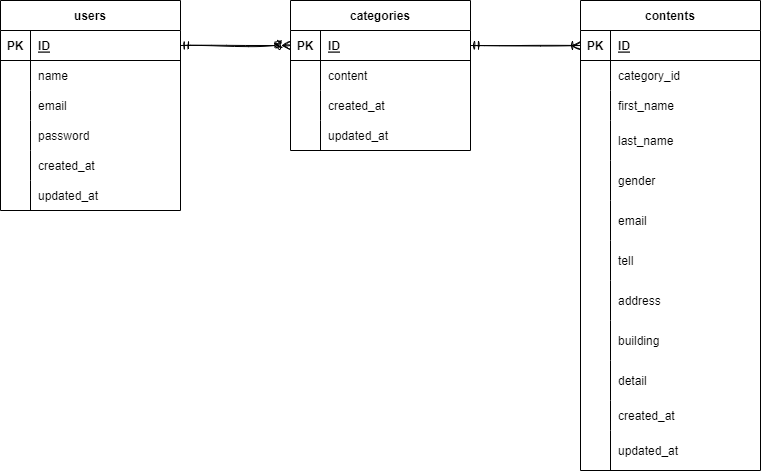

The diagram above was exported from draw.io. Its source (the exported page's mxGraphModel, read from the mxfile embedded in the PNG):
<mxGraphModel dx="1127" dy="801" grid="1" gridSize="10" guides="1" tooltips="1" connect="1" arrows="1" fold="1" page="1" pageScale="1" pageWidth="827" pageHeight="1169" math="0" shadow="0">
  <root>
    <mxCell id="0" />
    <object label="会員" id="5">
      <mxCell style="" parent="0" />
    </object>
    <mxCell id="7" value="users" style="shape=table;startSize=30;container=1;collapsible=1;childLayout=tableLayout;fixedRows=1;rowLines=0;fontStyle=1;align=center;resizeLast=1;" parent="5" vertex="1">
      <mxGeometry x="20" y="120" width="180" height="210" as="geometry" />
    </mxCell>
    <mxCell id="8" value="" style="shape=tableRow;horizontal=0;startSize=0;swimlaneHead=0;swimlaneBody=0;fillColor=none;collapsible=0;dropTarget=0;points=[[0,0.5],[1,0.5]];portConstraint=eastwest;top=0;left=0;right=0;bottom=1;" parent="7" vertex="1">
      <mxGeometry y="30" width="180" height="30" as="geometry" />
    </mxCell>
    <mxCell id="9" value="PK" style="shape=partialRectangle;connectable=0;fillColor=none;top=0;left=0;bottom=0;right=0;fontStyle=1;overflow=hidden;" parent="8" vertex="1">
      <mxGeometry width="30" height="30" as="geometry">
        <mxRectangle width="30" height="30" as="alternateBounds" />
      </mxGeometry>
    </mxCell>
    <mxCell id="10" value="ID" style="shape=partialRectangle;connectable=0;fillColor=none;top=0;left=0;bottom=0;right=0;align=left;spacingLeft=6;fontStyle=5;overflow=hidden;" parent="8" vertex="1">
      <mxGeometry x="30" width="150" height="30" as="geometry">
        <mxRectangle width="150" height="30" as="alternateBounds" />
      </mxGeometry>
    </mxCell>
    <mxCell id="11" value="" style="shape=tableRow;horizontal=0;startSize=0;swimlaneHead=0;swimlaneBody=0;fillColor=none;collapsible=0;dropTarget=0;points=[[0,0.5],[1,0.5]];portConstraint=eastwest;top=0;left=0;right=0;bottom=0;" parent="7" vertex="1">
      <mxGeometry y="60" width="180" height="30" as="geometry" />
    </mxCell>
    <mxCell id="12" value="" style="shape=partialRectangle;connectable=0;fillColor=none;top=0;left=0;bottom=0;right=0;editable=1;overflow=hidden;" parent="11" vertex="1">
      <mxGeometry width="30" height="30" as="geometry">
        <mxRectangle width="30" height="30" as="alternateBounds" />
      </mxGeometry>
    </mxCell>
    <mxCell id="13" value="name    " style="shape=partialRectangle;connectable=0;fillColor=none;top=0;left=0;bottom=0;right=0;align=left;spacingLeft=6;overflow=hidden;" parent="11" vertex="1">
      <mxGeometry x="30" width="150" height="30" as="geometry">
        <mxRectangle width="150" height="30" as="alternateBounds" />
      </mxGeometry>
    </mxCell>
    <mxCell id="14" value="" style="shape=tableRow;horizontal=0;startSize=0;swimlaneHead=0;swimlaneBody=0;fillColor=none;collapsible=0;dropTarget=0;points=[[0,0.5],[1,0.5]];portConstraint=eastwest;top=0;left=0;right=0;bottom=0;" parent="7" vertex="1">
      <mxGeometry y="90" width="180" height="30" as="geometry" />
    </mxCell>
    <mxCell id="15" value="" style="shape=partialRectangle;connectable=0;fillColor=none;top=0;left=0;bottom=0;right=0;editable=1;overflow=hidden;" parent="14" vertex="1">
      <mxGeometry width="30" height="30" as="geometry">
        <mxRectangle width="30" height="30" as="alternateBounds" />
      </mxGeometry>
    </mxCell>
    <mxCell id="16" value="email" style="shape=partialRectangle;connectable=0;fillColor=none;top=0;left=0;bottom=0;right=0;align=left;spacingLeft=6;overflow=hidden;" parent="14" vertex="1">
      <mxGeometry x="30" width="150" height="30" as="geometry">
        <mxRectangle width="150" height="30" as="alternateBounds" />
      </mxGeometry>
    </mxCell>
    <mxCell id="17" value="" style="shape=tableRow;horizontal=0;startSize=0;swimlaneHead=0;swimlaneBody=0;fillColor=none;collapsible=0;dropTarget=0;points=[[0,0.5],[1,0.5]];portConstraint=eastwest;top=0;left=0;right=0;bottom=0;" parent="7" vertex="1">
      <mxGeometry y="120" width="180" height="30" as="geometry" />
    </mxCell>
    <mxCell id="18" value="" style="shape=partialRectangle;connectable=0;fillColor=none;top=0;left=0;bottom=0;right=0;editable=1;overflow=hidden;" parent="17" vertex="1">
      <mxGeometry width="30" height="30" as="geometry">
        <mxRectangle width="30" height="30" as="alternateBounds" />
      </mxGeometry>
    </mxCell>
    <mxCell id="19" value="password" style="shape=partialRectangle;connectable=0;fillColor=none;top=0;left=0;bottom=0;right=0;align=left;spacingLeft=6;overflow=hidden;" parent="17" vertex="1">
      <mxGeometry x="30" width="150" height="30" as="geometry">
        <mxRectangle width="150" height="30" as="alternateBounds" />
      </mxGeometry>
    </mxCell>
    <mxCell id="49" value="" style="shape=tableRow;horizontal=0;startSize=0;swimlaneHead=0;swimlaneBody=0;fillColor=none;collapsible=0;dropTarget=0;points=[[0,0.5],[1,0.5]];portConstraint=eastwest;top=0;left=0;right=0;bottom=0;" parent="7" vertex="1">
      <mxGeometry y="150" width="180" height="30" as="geometry" />
    </mxCell>
    <mxCell id="50" value="" style="shape=partialRectangle;connectable=0;fillColor=none;top=0;left=0;bottom=0;right=0;editable=1;overflow=hidden;" parent="49" vertex="1">
      <mxGeometry width="30" height="30" as="geometry">
        <mxRectangle width="30" height="30" as="alternateBounds" />
      </mxGeometry>
    </mxCell>
    <mxCell id="51" value="created_at" style="shape=partialRectangle;connectable=0;fillColor=none;top=0;left=0;bottom=0;right=0;align=left;spacingLeft=6;overflow=hidden;" parent="49" vertex="1">
      <mxGeometry x="30" width="150" height="30" as="geometry">
        <mxRectangle width="150" height="30" as="alternateBounds" />
      </mxGeometry>
    </mxCell>
    <mxCell id="62" style="shape=tableRow;horizontal=0;startSize=0;swimlaneHead=0;swimlaneBody=0;fillColor=none;collapsible=0;dropTarget=0;points=[[0,0.5],[1,0.5]];portConstraint=eastwest;top=0;left=0;right=0;bottom=0;" vertex="1" parent="7">
      <mxGeometry y="180" width="180" height="30" as="geometry" />
    </mxCell>
    <mxCell id="63" style="shape=partialRectangle;connectable=0;fillColor=none;top=0;left=0;bottom=0;right=0;editable=1;overflow=hidden;" vertex="1" parent="62">
      <mxGeometry width="30" height="30" as="geometry">
        <mxRectangle width="30" height="30" as="alternateBounds" />
      </mxGeometry>
    </mxCell>
    <mxCell id="64" value="updated_at" style="shape=partialRectangle;connectable=0;fillColor=none;top=0;left=0;bottom=0;right=0;align=left;spacingLeft=6;overflow=hidden;" vertex="1" parent="62">
      <mxGeometry x="30" width="150" height="30" as="geometry">
        <mxRectangle width="150" height="30" as="alternateBounds" />
      </mxGeometry>
    </mxCell>
    <mxCell id="20" value="categories" style="shape=table;startSize=30;container=1;collapsible=1;childLayout=tableLayout;fixedRows=1;rowLines=0;fontStyle=1;align=center;resizeLast=1;" parent="5" vertex="1">
      <mxGeometry x="310" y="120" width="180" height="150" as="geometry" />
    </mxCell>
    <mxCell id="21" value="" style="shape=tableRow;horizontal=0;startSize=0;swimlaneHead=0;swimlaneBody=0;fillColor=none;collapsible=0;dropTarget=0;points=[[0,0.5],[1,0.5]];portConstraint=eastwest;top=0;left=0;right=0;bottom=1;" parent="20" vertex="1">
      <mxGeometry y="30" width="180" height="30" as="geometry" />
    </mxCell>
    <mxCell id="22" value="PK" style="shape=partialRectangle;connectable=0;fillColor=none;top=0;left=0;bottom=0;right=0;fontStyle=1;overflow=hidden;" parent="21" vertex="1">
      <mxGeometry width="30" height="30" as="geometry">
        <mxRectangle width="30" height="30" as="alternateBounds" />
      </mxGeometry>
    </mxCell>
    <mxCell id="23" value="ID" style="shape=partialRectangle;connectable=0;fillColor=none;top=0;left=0;bottom=0;right=0;align=left;spacingLeft=6;fontStyle=5;overflow=hidden;" parent="21" vertex="1">
      <mxGeometry x="30" width="150" height="30" as="geometry">
        <mxRectangle width="150" height="30" as="alternateBounds" />
      </mxGeometry>
    </mxCell>
    <mxCell id="24" value="" style="shape=tableRow;horizontal=0;startSize=0;swimlaneHead=0;swimlaneBody=0;fillColor=none;collapsible=0;dropTarget=0;points=[[0,0.5],[1,0.5]];portConstraint=eastwest;top=0;left=0;right=0;bottom=0;" parent="20" vertex="1">
      <mxGeometry y="60" width="180" height="30" as="geometry" />
    </mxCell>
    <mxCell id="25" value="" style="shape=partialRectangle;connectable=0;fillColor=none;top=0;left=0;bottom=0;right=0;editable=1;overflow=hidden;" parent="24" vertex="1">
      <mxGeometry width="30" height="30" as="geometry">
        <mxRectangle width="30" height="30" as="alternateBounds" />
      </mxGeometry>
    </mxCell>
    <mxCell id="26" value="content" style="shape=partialRectangle;connectable=0;fillColor=none;top=0;left=0;bottom=0;right=0;align=left;spacingLeft=6;overflow=hidden;" parent="24" vertex="1">
      <mxGeometry x="30" width="150" height="30" as="geometry">
        <mxRectangle width="150" height="30" as="alternateBounds" />
      </mxGeometry>
    </mxCell>
    <mxCell id="27" value="" style="shape=tableRow;horizontal=0;startSize=0;swimlaneHead=0;swimlaneBody=0;fillColor=none;collapsible=0;dropTarget=0;points=[[0,0.5],[1,0.5]];portConstraint=eastwest;top=0;left=0;right=0;bottom=0;" parent="20" vertex="1">
      <mxGeometry y="90" width="180" height="30" as="geometry" />
    </mxCell>
    <mxCell id="28" value="" style="shape=partialRectangle;connectable=0;fillColor=none;top=0;left=0;bottom=0;right=0;editable=1;overflow=hidden;" parent="27" vertex="1">
      <mxGeometry width="30" height="30" as="geometry">
        <mxRectangle width="30" height="30" as="alternateBounds" />
      </mxGeometry>
    </mxCell>
    <mxCell id="29" value="created_at" style="shape=partialRectangle;connectable=0;fillColor=none;top=0;left=0;bottom=0;right=0;align=left;spacingLeft=6;overflow=hidden;" parent="27" vertex="1">
      <mxGeometry x="30" width="150" height="30" as="geometry">
        <mxRectangle width="150" height="30" as="alternateBounds" />
      </mxGeometry>
    </mxCell>
    <mxCell id="30" value="" style="shape=tableRow;horizontal=0;startSize=0;swimlaneHead=0;swimlaneBody=0;fillColor=none;collapsible=0;dropTarget=0;points=[[0,0.5],[1,0.5]];portConstraint=eastwest;top=0;left=0;right=0;bottom=0;" parent="20" vertex="1">
      <mxGeometry y="120" width="180" height="30" as="geometry" />
    </mxCell>
    <mxCell id="31" value="" style="shape=partialRectangle;connectable=0;fillColor=none;top=0;left=0;bottom=0;right=0;editable=1;overflow=hidden;" parent="30" vertex="1">
      <mxGeometry width="30" height="30" as="geometry">
        <mxRectangle width="30" height="30" as="alternateBounds" />
      </mxGeometry>
    </mxCell>
    <mxCell id="32" value="updated_at" style="shape=partialRectangle;connectable=0;fillColor=none;top=0;left=0;bottom=0;right=0;align=left;spacingLeft=6;overflow=hidden;" parent="30" vertex="1">
      <mxGeometry x="30" width="150" height="30" as="geometry">
        <mxRectangle width="150" height="30" as="alternateBounds" />
      </mxGeometry>
    </mxCell>
    <mxCell id="65" value="contents" style="shape=table;startSize=30;container=1;collapsible=1;childLayout=tableLayout;fixedRows=1;rowLines=0;fontStyle=1;align=center;resizeLast=1;" vertex="1" parent="5">
      <mxGeometry x="600" y="120" width="180" height="470" as="geometry" />
    </mxCell>
    <mxCell id="66" value="" style="shape=tableRow;horizontal=0;startSize=0;swimlaneHead=0;swimlaneBody=0;fillColor=none;collapsible=0;dropTarget=0;points=[[0,0.5],[1,0.5]];portConstraint=eastwest;top=0;left=0;right=0;bottom=1;" vertex="1" parent="65">
      <mxGeometry y="30" width="180" height="30" as="geometry" />
    </mxCell>
    <mxCell id="67" value="PK" style="shape=partialRectangle;connectable=0;fillColor=none;top=0;left=0;bottom=0;right=0;fontStyle=1;overflow=hidden;" vertex="1" parent="66">
      <mxGeometry width="30" height="30" as="geometry">
        <mxRectangle width="30" height="30" as="alternateBounds" />
      </mxGeometry>
    </mxCell>
    <mxCell id="68" value="ID" style="shape=partialRectangle;connectable=0;fillColor=none;top=0;left=0;bottom=0;right=0;align=left;spacingLeft=6;fontStyle=5;overflow=hidden;" vertex="1" parent="66">
      <mxGeometry x="30" width="150" height="30" as="geometry">
        <mxRectangle width="150" height="30" as="alternateBounds" />
      </mxGeometry>
    </mxCell>
    <mxCell id="69" value="" style="shape=tableRow;horizontal=0;startSize=0;swimlaneHead=0;swimlaneBody=0;fillColor=none;collapsible=0;dropTarget=0;points=[[0,0.5],[1,0.5]];portConstraint=eastwest;top=0;left=0;right=0;bottom=0;" vertex="1" parent="65">
      <mxGeometry y="60" width="180" height="30" as="geometry" />
    </mxCell>
    <mxCell id="70" value="" style="shape=partialRectangle;connectable=0;fillColor=none;top=0;left=0;bottom=0;right=0;editable=1;overflow=hidden;" vertex="1" parent="69">
      <mxGeometry width="30" height="30" as="geometry">
        <mxRectangle width="30" height="30" as="alternateBounds" />
      </mxGeometry>
    </mxCell>
    <mxCell id="71" value="category_id" style="shape=partialRectangle;connectable=0;fillColor=none;top=0;left=0;bottom=0;right=0;align=left;spacingLeft=6;overflow=hidden;" vertex="1" parent="69">
      <mxGeometry x="30" width="150" height="30" as="geometry">
        <mxRectangle width="150" height="30" as="alternateBounds" />
      </mxGeometry>
    </mxCell>
    <mxCell id="72" value="" style="shape=tableRow;horizontal=0;startSize=0;swimlaneHead=0;swimlaneBody=0;fillColor=none;collapsible=0;dropTarget=0;points=[[0,0.5],[1,0.5]];portConstraint=eastwest;top=0;left=0;right=0;bottom=0;" vertex="1" parent="65">
      <mxGeometry y="90" width="180" height="30" as="geometry" />
    </mxCell>
    <mxCell id="73" value="" style="shape=partialRectangle;connectable=0;fillColor=none;top=0;left=0;bottom=0;right=0;editable=1;overflow=hidden;" vertex="1" parent="72">
      <mxGeometry width="30" height="30" as="geometry">
        <mxRectangle width="30" height="30" as="alternateBounds" />
      </mxGeometry>
    </mxCell>
    <mxCell id="74" value="first_name" style="shape=partialRectangle;connectable=0;fillColor=none;top=0;left=0;bottom=0;right=0;align=left;spacingLeft=6;overflow=hidden;" vertex="1" parent="72">
      <mxGeometry x="30" width="150" height="30" as="geometry">
        <mxRectangle width="150" height="30" as="alternateBounds" />
      </mxGeometry>
    </mxCell>
    <mxCell id="78" value="" style="shape=tableRow;horizontal=0;startSize=0;swimlaneHead=0;swimlaneBody=0;fillColor=none;collapsible=0;dropTarget=0;points=[[0,0.5],[1,0.5]];portConstraint=eastwest;top=0;left=0;right=0;bottom=0;" vertex="1" parent="65">
      <mxGeometry y="120" width="180" height="40" as="geometry" />
    </mxCell>
    <mxCell id="79" value="" style="shape=partialRectangle;connectable=0;fillColor=none;top=0;left=0;bottom=0;right=0;editable=1;overflow=hidden;" vertex="1" parent="78">
      <mxGeometry width="30" height="40" as="geometry">
        <mxRectangle width="30" height="40" as="alternateBounds" />
      </mxGeometry>
    </mxCell>
    <mxCell id="80" value="last_name" style="shape=partialRectangle;connectable=0;fillColor=none;top=0;left=0;bottom=0;right=0;align=left;spacingLeft=6;overflow=hidden;" vertex="1" parent="78">
      <mxGeometry x="30" width="150" height="40" as="geometry">
        <mxRectangle width="150" height="40" as="alternateBounds" />
      </mxGeometry>
    </mxCell>
    <mxCell id="81" style="shape=tableRow;horizontal=0;startSize=0;swimlaneHead=0;swimlaneBody=0;fillColor=none;collapsible=0;dropTarget=0;points=[[0,0.5],[1,0.5]];portConstraint=eastwest;top=0;left=0;right=0;bottom=0;" vertex="1" parent="65">
      <mxGeometry y="160" width="180" height="40" as="geometry" />
    </mxCell>
    <mxCell id="82" style="shape=partialRectangle;connectable=0;fillColor=none;top=0;left=0;bottom=0;right=0;editable=1;overflow=hidden;" vertex="1" parent="81">
      <mxGeometry width="30" height="40" as="geometry">
        <mxRectangle width="30" height="40" as="alternateBounds" />
      </mxGeometry>
    </mxCell>
    <mxCell id="83" value="gender" style="shape=partialRectangle;connectable=0;fillColor=none;top=0;left=0;bottom=0;right=0;align=left;spacingLeft=6;overflow=hidden;" vertex="1" parent="81">
      <mxGeometry x="30" width="150" height="40" as="geometry">
        <mxRectangle width="150" height="40" as="alternateBounds" />
      </mxGeometry>
    </mxCell>
    <mxCell id="84" style="shape=tableRow;horizontal=0;startSize=0;swimlaneHead=0;swimlaneBody=0;fillColor=none;collapsible=0;dropTarget=0;points=[[0,0.5],[1,0.5]];portConstraint=eastwest;top=0;left=0;right=0;bottom=0;" vertex="1" parent="65">
      <mxGeometry y="200" width="180" height="40" as="geometry" />
    </mxCell>
    <mxCell id="85" style="shape=partialRectangle;connectable=0;fillColor=none;top=0;left=0;bottom=0;right=0;editable=1;overflow=hidden;" vertex="1" parent="84">
      <mxGeometry width="30" height="40" as="geometry">
        <mxRectangle width="30" height="40" as="alternateBounds" />
      </mxGeometry>
    </mxCell>
    <mxCell id="86" value="email" style="shape=partialRectangle;connectable=0;fillColor=none;top=0;left=0;bottom=0;right=0;align=left;spacingLeft=6;overflow=hidden;" vertex="1" parent="84">
      <mxGeometry x="30" width="150" height="40" as="geometry">
        <mxRectangle width="150" height="40" as="alternateBounds" />
      </mxGeometry>
    </mxCell>
    <mxCell id="87" style="shape=tableRow;horizontal=0;startSize=0;swimlaneHead=0;swimlaneBody=0;fillColor=none;collapsible=0;dropTarget=0;points=[[0,0.5],[1,0.5]];portConstraint=eastwest;top=0;left=0;right=0;bottom=0;" vertex="1" parent="65">
      <mxGeometry y="240" width="180" height="40" as="geometry" />
    </mxCell>
    <mxCell id="88" style="shape=partialRectangle;connectable=0;fillColor=none;top=0;left=0;bottom=0;right=0;editable=1;overflow=hidden;" vertex="1" parent="87">
      <mxGeometry width="30" height="40" as="geometry">
        <mxRectangle width="30" height="40" as="alternateBounds" />
      </mxGeometry>
    </mxCell>
    <mxCell id="89" value="tell" style="shape=partialRectangle;connectable=0;fillColor=none;top=0;left=0;bottom=0;right=0;align=left;spacingLeft=6;overflow=hidden;" vertex="1" parent="87">
      <mxGeometry x="30" width="150" height="40" as="geometry">
        <mxRectangle width="150" height="40" as="alternateBounds" />
      </mxGeometry>
    </mxCell>
    <mxCell id="97" style="shape=tableRow;horizontal=0;startSize=0;swimlaneHead=0;swimlaneBody=0;fillColor=none;collapsible=0;dropTarget=0;points=[[0,0.5],[1,0.5]];portConstraint=eastwest;top=0;left=0;right=0;bottom=0;" vertex="1" parent="65">
      <mxGeometry y="280" width="180" height="40" as="geometry" />
    </mxCell>
    <mxCell id="98" style="shape=partialRectangle;connectable=0;fillColor=none;top=0;left=0;bottom=0;right=0;editable=1;overflow=hidden;" vertex="1" parent="97">
      <mxGeometry width="30" height="40" as="geometry">
        <mxRectangle width="30" height="40" as="alternateBounds" />
      </mxGeometry>
    </mxCell>
    <mxCell id="99" value="address" style="shape=partialRectangle;connectable=0;fillColor=none;top=0;left=0;bottom=0;right=0;align=left;spacingLeft=6;overflow=hidden;" vertex="1" parent="97">
      <mxGeometry x="30" width="150" height="40" as="geometry">
        <mxRectangle width="150" height="40" as="alternateBounds" />
      </mxGeometry>
    </mxCell>
    <mxCell id="90" style="shape=tableRow;horizontal=0;startSize=0;swimlaneHead=0;swimlaneBody=0;fillColor=none;collapsible=0;dropTarget=0;points=[[0,0.5],[1,0.5]];portConstraint=eastwest;top=0;left=0;right=0;bottom=0;" vertex="1" parent="65">
      <mxGeometry y="320" width="180" height="40" as="geometry" />
    </mxCell>
    <mxCell id="91" style="shape=partialRectangle;connectable=0;fillColor=none;top=0;left=0;bottom=0;right=0;editable=1;overflow=hidden;" vertex="1" parent="90">
      <mxGeometry width="30" height="40" as="geometry">
        <mxRectangle width="30" height="40" as="alternateBounds" />
      </mxGeometry>
    </mxCell>
    <mxCell id="92" value="building" style="shape=partialRectangle;connectable=0;fillColor=none;top=0;left=0;bottom=0;right=0;align=left;spacingLeft=6;overflow=hidden;" vertex="1" parent="90">
      <mxGeometry x="30" width="150" height="40" as="geometry">
        <mxRectangle width="150" height="40" as="alternateBounds" />
      </mxGeometry>
    </mxCell>
    <mxCell id="93" style="shape=tableRow;horizontal=0;startSize=0;swimlaneHead=0;swimlaneBody=0;fillColor=none;collapsible=0;dropTarget=0;points=[[0,0.5],[1,0.5]];portConstraint=eastwest;top=0;left=0;right=0;bottom=0;" vertex="1" parent="65">
      <mxGeometry y="360" width="180" height="40" as="geometry" />
    </mxCell>
    <mxCell id="94" style="shape=partialRectangle;connectable=0;fillColor=none;top=0;left=0;bottom=0;right=0;editable=1;overflow=hidden;" vertex="1" parent="93">
      <mxGeometry width="30" height="40" as="geometry">
        <mxRectangle width="30" height="40" as="alternateBounds" />
      </mxGeometry>
    </mxCell>
    <mxCell id="95" value="detail" style="shape=partialRectangle;connectable=0;fillColor=none;top=0;left=0;bottom=0;right=0;align=left;spacingLeft=6;overflow=hidden;" vertex="1" parent="93">
      <mxGeometry x="30" width="150" height="40" as="geometry">
        <mxRectangle width="150" height="40" as="alternateBounds" />
      </mxGeometry>
    </mxCell>
    <mxCell id="75" value="" style="shape=tableRow;horizontal=0;startSize=0;swimlaneHead=0;swimlaneBody=0;fillColor=none;collapsible=0;dropTarget=0;points=[[0,0.5],[1,0.5]];portConstraint=eastwest;top=0;left=0;right=0;bottom=0;" vertex="1" parent="65">
      <mxGeometry y="400" width="180" height="30" as="geometry" />
    </mxCell>
    <mxCell id="76" value="" style="shape=partialRectangle;connectable=0;fillColor=none;top=0;left=0;bottom=0;right=0;editable=1;overflow=hidden;" vertex="1" parent="75">
      <mxGeometry width="30" height="30" as="geometry">
        <mxRectangle width="30" height="30" as="alternateBounds" />
      </mxGeometry>
    </mxCell>
    <mxCell id="77" value="created_at" style="shape=partialRectangle;connectable=0;fillColor=none;top=0;left=0;bottom=0;right=0;align=left;spacingLeft=6;overflow=hidden;" vertex="1" parent="75">
      <mxGeometry x="30" width="150" height="30" as="geometry">
        <mxRectangle width="150" height="30" as="alternateBounds" />
      </mxGeometry>
    </mxCell>
    <mxCell id="100" style="shape=tableRow;horizontal=0;startSize=0;swimlaneHead=0;swimlaneBody=0;fillColor=none;collapsible=0;dropTarget=0;points=[[0,0.5],[1,0.5]];portConstraint=eastwest;top=0;left=0;right=0;bottom=0;" vertex="1" parent="65">
      <mxGeometry y="430" width="180" height="40" as="geometry" />
    </mxCell>
    <mxCell id="101" style="shape=partialRectangle;connectable=0;fillColor=none;top=0;left=0;bottom=0;right=0;editable=1;overflow=hidden;" vertex="1" parent="100">
      <mxGeometry width="30" height="40" as="geometry">
        <mxRectangle width="30" height="40" as="alternateBounds" />
      </mxGeometry>
    </mxCell>
    <mxCell id="102" style="shape=partialRectangle;connectable=0;fillColor=none;top=0;left=0;bottom=0;right=0;align=left;spacingLeft=6;overflow=hidden;" vertex="1" parent="100">
      <mxGeometry x="30" width="150" height="40" as="geometry">
        <mxRectangle width="150" height="40" as="alternateBounds" />
      </mxGeometry>
    </mxCell>
    <mxCell id="96" value="updated_at" style="shape=partialRectangle;connectable=0;fillColor=none;top=0;left=0;bottom=0;right=0;align=left;spacingLeft=6;overflow=hidden;" vertex="1" parent="5">
      <mxGeometry x="630" y="550" width="150" height="40" as="geometry">
        <mxRectangle width="150" height="40" as="alternateBounds" />
      </mxGeometry>
    </mxCell>
    <mxCell id="106" style="rounded=1;sketch=1;hachureGap=4;jiggle=2;curveFitting=1;html=1;exitX=1;exitY=0.5;exitDx=0;exitDy=0;entryX=0;entryY=0.5;entryDx=0;entryDy=0;fontFamily=Architects Daughter;fontSource=https%3A%2F%2Ffonts.googleapis.com%2Fcss%3Ffamily%3DArchitects%2BDaughter;fontSize=16;startArrow=ERmandOne;startFill=0;endArrow=ERoneToMany;endFill=0;" edge="1" parent="5" source="21" target="66">
      <mxGeometry relative="1" as="geometry" />
    </mxCell>
    <mxCell id="112" style="edgeStyle=none;rounded=1;sketch=1;hachureGap=4;jiggle=2;curveFitting=1;jumpStyle=none;html=1;exitX=1;exitY=0.5;exitDx=0;exitDy=0;entryX=0;entryY=0.5;entryDx=0;entryDy=0;fontFamily=Architects Daughter;fontSource=https%3A%2F%2Ffonts.googleapis.com%2Fcss%3Ffamily%3DArchitects%2BDaughter;fontSize=16;startArrow=ERmandOne;startFill=0;endArrow=ERzeroToMany;endFill=0;" edge="1" parent="5" source="8" target="21">
      <mxGeometry relative="1" as="geometry" />
    </mxCell>
    <mxCell id="1" parent="0" />
  </root>
</mxGraphModel>